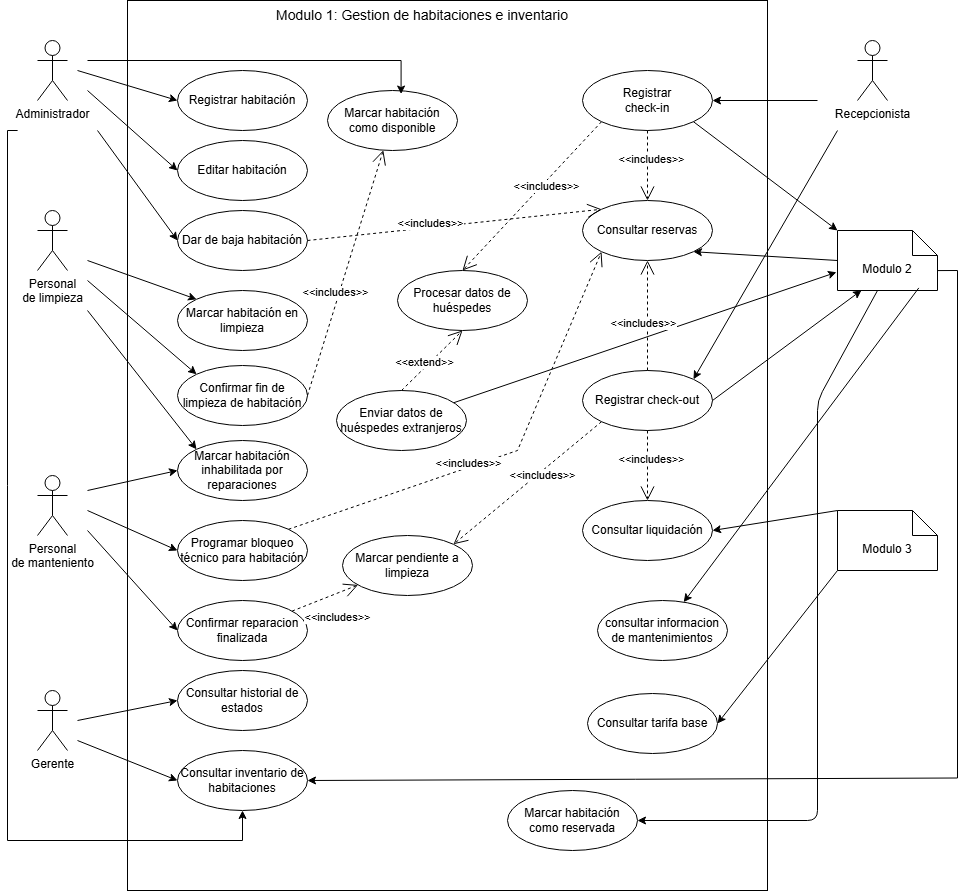

The diagram above was exported from draw.io. Its source (the exported page's mxGraphModel, read from the mxfile embedded in the PNG):
<mxGraphModel dx="861" dy="774" grid="1" gridSize="10" guides="1" tooltips="1" connect="1" arrows="1" fold="1" page="1" pageScale="1" pageWidth="827" pageHeight="1169" background="light-dark(#FFFFFF,#121212)" math="0" shadow="0">
  <root>
    <mxCell id="0" />
    <mxCell id="1" parent="0" />
    <mxCell id="Y68MClGMfsm70zUebl0c-6" parent="1" style="rounded=0;whiteSpace=wrap;html=1;rotation=-90;fillColor=none;" value="" vertex="1">
      <mxGeometry height="640" width="890" x="15" y="175" as="geometry" />
    </mxCell>
    <mxCell id="Y68MClGMfsm70zUebl0c-7" parent="1" style="shape=umlActor;verticalLabelPosition=bottom;verticalAlign=top;html=1;outlineConnect=0;" value="Administrador" vertex="1">
      <mxGeometry height="60" width="30" x="50" y="90" as="geometry" />
    </mxCell>
    <mxCell id="Y68MClGMfsm70zUebl0c-9" parent="1" style="shape=umlActor;verticalLabelPosition=bottom;verticalAlign=top;html=1;outlineConnect=0;" value="Personal&lt;div&gt;de limpieza&lt;/div&gt;" vertex="1">
      <mxGeometry height="60" width="30" x="50" y="260" as="geometry" />
    </mxCell>
    <mxCell id="Y68MClGMfsm70zUebl0c-10" parent="1" style="shape=umlActor;verticalLabelPosition=bottom;verticalAlign=top;html=1;outlineConnect=0;" value="Gerente" vertex="1">
      <mxGeometry height="60" width="30" x="50" y="740" as="geometry" />
    </mxCell>
    <mxCell id="Y68MClGMfsm70zUebl0c-13" parent="1" style="text;html=1;whiteSpace=wrap;strokeColor=none;fillColor=none;align=center;verticalAlign=middle;rounded=0;" value="&lt;font style=&quot;font-size: 14px;&quot;&gt;Modulo 1: Gestion de habitaciones e inventario&lt;/font&gt;" vertex="1">
      <mxGeometry height="30" width="310" x="280" y="50" as="geometry" />
    </mxCell>
    <mxCell id="Y68MClGMfsm70zUebl0c-17" parent="1" style="shape=note2;boundedLbl=1;whiteSpace=wrap;html=1;size=25;verticalAlign=top;align=center;" value="Modulo 2" vertex="1">
      <mxGeometry height="60" width="100" x="850" y="280" as="geometry" />
    </mxCell>
    <mxCell id="Y68MClGMfsm70zUebl0c-18" parent="1" style="shape=note2;boundedLbl=1;whiteSpace=wrap;html=1;size=25;verticalAlign=top;align=center;" value="Modulo 3" vertex="1">
      <mxGeometry height="60" width="100" x="850" y="560" as="geometry" />
    </mxCell>
    <mxCell id="Y68MClGMfsm70zUebl0c-19" parent="1" style="ellipse;whiteSpace=wrap;html=1;" value="Registrar habitación" vertex="1">
      <mxGeometry height="60" width="130" x="190" y="120" as="geometry" />
    </mxCell>
    <mxCell id="Y68MClGMfsm70zUebl0c-27" edge="1" parent="1" style="endArrow=classic;html=1;rounded=0;endFill=1;entryX=0;entryY=0.5;entryDx=0;entryDy=0;" target="Y68MClGMfsm70zUebl0c-19" value="">
      <mxGeometry height="50" relative="1" width="50" as="geometry">
        <mxPoint x="90" y="120" as="sourcePoint" />
        <mxPoint x="110" y="160" as="targetPoint" />
      </mxGeometry>
    </mxCell>
    <mxCell id="Y68MClGMfsm70zUebl0c-28" parent="1" style="ellipse;whiteSpace=wrap;html=1;" value="Editar habitación" vertex="1">
      <mxGeometry height="60" width="130" x="190" y="190" as="geometry" />
    </mxCell>
    <mxCell id="Y68MClGMfsm70zUebl0c-29" parent="1" style="ellipse;whiteSpace=wrap;html=1;" value="Dar de baja habitación" vertex="1">
      <mxGeometry height="60" width="130" x="190" y="260" as="geometry" />
    </mxCell>
    <mxCell id="Y68MClGMfsm70zUebl0c-30" edge="1" parent="1" style="endArrow=classic;html=1;rounded=0;endFill=1;entryX=0;entryY=0.5;entryDx=0;entryDy=0;" target="Y68MClGMfsm70zUebl0c-28" value="">
      <mxGeometry height="50" relative="1" width="50" as="geometry">
        <mxPoint x="100" y="140" as="sourcePoint" />
        <mxPoint x="220" y="220" as="targetPoint" />
      </mxGeometry>
    </mxCell>
    <mxCell id="Y68MClGMfsm70zUebl0c-32" edge="1" parent="1" style="endArrow=classic;html=1;rounded=0;endFill=1;entryX=0;entryY=0.5;entryDx=0;entryDy=0;" target="Y68MClGMfsm70zUebl0c-29" value="">
      <mxGeometry height="50" relative="1" width="50" as="geometry">
        <mxPoint x="110" y="180" as="sourcePoint" />
        <mxPoint x="230" y="260" as="targetPoint" />
      </mxGeometry>
    </mxCell>
    <mxCell id="Y68MClGMfsm70zUebl0c-33" parent="1" style="ellipse;whiteSpace=wrap;html=1;" value="Marcar habitación en limpieza" vertex="1">
      <mxGeometry height="60" width="130" x="190" y="340" as="geometry" />
    </mxCell>
    <mxCell id="Y68MClGMfsm70zUebl0c-34" edge="1" parent="1" style="endArrow=classic;html=1;rounded=0;endFill=1;entryX=0;entryY=0;entryDx=0;entryDy=0;" target="Y68MClGMfsm70zUebl0c-33" value="">
      <mxGeometry height="50" relative="1" width="50" as="geometry">
        <mxPoint x="100" y="310" as="sourcePoint" />
        <mxPoint x="220" y="420" as="targetPoint" />
      </mxGeometry>
    </mxCell>
    <mxCell id="Y68MClGMfsm70zUebl0c-36" parent="1" style="shape=umlActor;verticalLabelPosition=bottom;verticalAlign=top;html=1;outlineConnect=0;" value="Personal&lt;div&gt;de manteniento&lt;/div&gt;" vertex="1">
      <mxGeometry height="60" width="30" x="50" y="525" as="geometry" />
    </mxCell>
    <mxCell id="Y68MClGMfsm70zUebl0c-38" parent="1" style="ellipse;whiteSpace=wrap;html=1;" value="Confirmar fin de limpieza&amp;nbsp;&lt;span style=&quot;background-color: transparent; color: light-dark(rgb(0, 0, 0), rgb(255, 255, 255));&quot;&gt;de habitación&lt;/span&gt;" vertex="1">
      <mxGeometry height="60" width="130" x="190" y="415" as="geometry" />
    </mxCell>
    <mxCell id="Y68MClGMfsm70zUebl0c-39" edge="1" parent="1" style="endArrow=classic;html=1;rounded=0;endFill=1;entryX=0;entryY=0;entryDx=0;entryDy=0;" target="Y68MClGMfsm70zUebl0c-38" value="">
      <mxGeometry height="50" relative="1" width="50" as="geometry">
        <mxPoint x="100" y="330" as="sourcePoint" />
        <mxPoint x="220" y="410" as="targetPoint" />
      </mxGeometry>
    </mxCell>
    <mxCell id="Y68MClGMfsm70zUebl0c-40" parent="1" style="ellipse;whiteSpace=wrap;html=1;" value="Marcar habitación inhabilitada por reparaciones" vertex="1">
      <mxGeometry height="60" width="130" x="190" y="490" as="geometry" />
    </mxCell>
    <mxCell id="Y68MClGMfsm70zUebl0c-44" edge="1" parent="1" style="endArrow=classic;html=1;rounded=0;endFill=1;entryX=0;entryY=0.5;entryDx=0;entryDy=0;" target="Y68MClGMfsm70zUebl0c-40" value="">
      <mxGeometry height="50" relative="1" width="50" as="geometry">
        <mxPoint x="100" y="540" as="sourcePoint" />
        <mxPoint x="210" y="550" as="targetPoint" />
      </mxGeometry>
    </mxCell>
    <mxCell id="Y68MClGMfsm70zUebl0c-48" parent="1" style="ellipse;whiteSpace=wrap;html=1;" value="Confirmar reparacion finalizada" vertex="1">
      <mxGeometry height="60" width="130" x="190" y="650" as="geometry" />
    </mxCell>
    <mxCell id="Y68MClGMfsm70zUebl0c-49" edge="1" parent="1" style="endArrow=classic;html=1;rounded=0;endFill=1;entryX=0;entryY=0.5;entryDx=0;entryDy=0;" target="Y68MClGMfsm70zUebl0c-48" value="">
      <mxGeometry height="50" relative="1" width="50" as="geometry">
        <mxPoint x="100" y="580" as="sourcePoint" />
        <mxPoint x="180" y="700" as="targetPoint" />
      </mxGeometry>
    </mxCell>
    <mxCell id="Y68MClGMfsm70zUebl0c-50" parent="1" style="ellipse;whiteSpace=wrap;html=1;" value="Consultar tarifa base" vertex="1">
      <mxGeometry height="60" width="130" x="600" y="743" as="geometry" />
    </mxCell>
    <mxCell id="Y68MClGMfsm70zUebl0c-51" edge="1" parent="1" source="Y68MClGMfsm70zUebl0c-18" style="endArrow=classic;html=1;rounded=0;endFill=1;entryX=1;entryY=0.5;entryDx=0;entryDy=0;exitX=0;exitY=1;exitDx=0;exitDy=0;exitPerimeter=0;" target="Y68MClGMfsm70zUebl0c-50" value="">
      <mxGeometry height="50" relative="1" width="50" as="geometry">
        <mxPoint x="680" y="300" as="sourcePoint" />
        <mxPoint x="620" y="320" as="targetPoint" />
      </mxGeometry>
    </mxCell>
    <mxCell id="Y68MClGMfsm70zUebl0c-53" parent="1" style="ellipse;whiteSpace=wrap;html=1;" value="Consultar inventario de habitaciones" vertex="1">
      <mxGeometry height="60" width="130" x="190" y="800" as="geometry" />
    </mxCell>
    <mxCell id="Y68MClGMfsm70zUebl0c-54" edge="1" parent="1" style="endArrow=classic;html=1;rounded=0;endFill=1;entryX=0;entryY=0.5;entryDx=0;entryDy=0;" target="Y68MClGMfsm70zUebl0c-53" value="">
      <mxGeometry height="50" relative="1" width="50" as="geometry">
        <mxPoint x="90" y="790" as="sourcePoint" />
        <mxPoint x="210" y="750" as="targetPoint" />
      </mxGeometry>
    </mxCell>
    <mxCell id="Y68MClGMfsm70zUebl0c-55" parent="1" style="ellipse;whiteSpace=wrap;html=1;" value="Registrar&lt;div&gt;check-in&lt;/div&gt;" vertex="1">
      <mxGeometry height="60" width="130" x="595" y="120" as="geometry" />
    </mxCell>
    <mxCell id="Y68MClGMfsm70zUebl0c-56" parent="1" style="ellipse;whiteSpace=wrap;html=1;" value="Registrar check-out" vertex="1">
      <mxGeometry height="60" width="130" x="595" y="420" as="geometry" />
    </mxCell>
    <mxCell id="Y68MClGMfsm70zUebl0c-57" edge="1" parent="1" style="endArrow=classic;html=1;rounded=0;endFill=1;entryX=1;entryY=0.5;entryDx=0;entryDy=0;" target="Y68MClGMfsm70zUebl0c-55" value="">
      <mxGeometry height="50" relative="1" width="50" as="geometry">
        <mxPoint x="830" y="150" as="sourcePoint" />
        <mxPoint x="620" y="220" as="targetPoint" />
      </mxGeometry>
    </mxCell>
    <mxCell id="Y68MClGMfsm70zUebl0c-58" edge="1" parent="1" style="endArrow=classic;html=1;rounded=0;endFill=1;entryX=1;entryY=0;entryDx=0;entryDy=0;" target="Y68MClGMfsm70zUebl0c-56" value="">
      <mxGeometry height="50" relative="1" width="50" as="geometry">
        <mxPoint x="850" y="180" as="sourcePoint" />
        <mxPoint x="650" y="230" as="targetPoint" />
      </mxGeometry>
    </mxCell>
    <mxCell id="Y68MClGMfsm70zUebl0c-62" parent="1" style="ellipse;whiteSpace=wrap;html=1;" value="Consultar historial de estados" vertex="1">
      <mxGeometry height="60" width="130" x="190" y="720" as="geometry" />
    </mxCell>
    <mxCell id="Y68MClGMfsm70zUebl0c-64" parent="1" style="ellipse;whiteSpace=wrap;html=1;" value="Programar bloqueo técnico para habitación" vertex="1">
      <mxGeometry height="60" width="130" x="190" y="570" as="geometry" />
    </mxCell>
    <mxCell id="Y68MClGMfsm70zUebl0c-65" edge="1" parent="1" style="endArrow=classic;html=1;rounded=0;endFill=1;entryX=0;entryY=0.5;entryDx=0;entryDy=0;" target="Y68MClGMfsm70zUebl0c-64" value="">
      <mxGeometry height="50" relative="1" width="50" as="geometry">
        <mxPoint x="100" y="560" as="sourcePoint" />
        <mxPoint x="190" y="655" as="targetPoint" />
      </mxGeometry>
    </mxCell>
    <mxCell id="Y68MClGMfsm70zUebl0c-66" edge="1" parent="1" style="endArrow=classic;html=1;rounded=0;endFill=1;entryX=0;entryY=0.5;entryDx=0;entryDy=0;" target="Y68MClGMfsm70zUebl0c-62" value="">
      <mxGeometry height="50" relative="1" width="50" as="geometry">
        <mxPoint x="90" y="770" as="sourcePoint" />
        <mxPoint x="190" y="770" as="targetPoint" />
      </mxGeometry>
    </mxCell>
    <mxCell id="Y68MClGMfsm70zUebl0c-75" parent="1" style="ellipse;whiteSpace=wrap;html=1;" value="Marcar habitación&lt;div&gt;como disponible&lt;/div&gt;" vertex="1">
      <mxGeometry height="60" width="130" x="340" y="140" as="geometry" />
    </mxCell>
    <mxCell id="Y68MClGMfsm70zUebl0c-76" edge="1" parent="1" source="Y68MClGMfsm70zUebl0c-38" style="endArrow=open;endSize=12;dashed=1;html=1;rounded=0;exitX=1;exitY=0.5;exitDx=0;exitDy=0;" target="Y68MClGMfsm70zUebl0c-75" value="&amp;lt;&amp;lt;includes&amp;gt;&amp;gt;">
      <mxGeometry relative="1" width="160" x="-0.1679" y="4" as="geometry">
        <mxPoint as="offset" />
        <mxPoint x="345" y="490" as="sourcePoint" />
        <mxPoint x="505" y="490" as="targetPoint" />
      </mxGeometry>
    </mxCell>
    <mxCell id="bUVQjIv54ujfy7CebXs4-9" edge="1" parent="1" style="endArrow=classic;html=1;rounded=0;endFill=1;edgeStyle=orthogonalEdgeStyle;entryX=0.5;entryY=1;entryDx=0;entryDy=0;" target="Y68MClGMfsm70zUebl0c-53" value="">
      <mxGeometry height="50" relative="1" width="50" as="geometry">
        <Array as="points">
          <mxPoint x="20" y="180" />
          <mxPoint x="20" y="890" />
          <mxPoint x="255" y="890" />
        </Array>
        <mxPoint x="30.11" y="180" as="sourcePoint" />
        <mxPoint x="265" y="955.0000000000002" as="targetPoint" />
      </mxGeometry>
    </mxCell>
    <mxCell id="N2sVK9IX7M87sYc57oVo-1" edge="1" parent="1" style="endArrow=classic;html=1;rounded=0;endFill=1;entryX=0;entryY=0;entryDx=0;entryDy=0;" target="Y68MClGMfsm70zUebl0c-40" value="">
      <mxGeometry height="50" relative="1" width="50" as="geometry">
        <mxPoint x="100" y="360" as="sourcePoint" />
        <mxPoint x="180" y="440" as="targetPoint" />
      </mxGeometry>
    </mxCell>
    <mxCell id="J49JMTppNtIo9KCIGdBf-4" edge="1" parent="1" style="endArrow=classic;html=1;rounded=0;endFill=1;entryX=0.566;entryY=0.059;entryDx=0;entryDy=0;entryPerimeter=0;edgeStyle=orthogonalEdgeStyle;" target="Y68MClGMfsm70zUebl0c-75" value="">
      <mxGeometry height="50" relative="1" width="50" as="geometry">
        <mxPoint x="100" y="110" as="sourcePoint" />
        <mxPoint x="199" y="329" as="targetPoint" />
      </mxGeometry>
    </mxCell>
    <mxCell id="J49JMTppNtIo9KCIGdBf-5" parent="1" style="ellipse;whiteSpace=wrap;html=1;" value="Marcar pendiente a limpieza" vertex="1">
      <mxGeometry height="60" width="130" x="355" y="585" as="geometry" />
    </mxCell>
    <mxCell id="J49JMTppNtIo9KCIGdBf-7" edge="1" parent="1" source="Y68MClGMfsm70zUebl0c-48" style="endArrow=open;endSize=12;dashed=1;html=1;rounded=0;" target="J49JMTppNtIo9KCIGdBf-5" value="&amp;lt;&amp;lt;includes&amp;gt;&amp;gt;">
      <mxGeometry relative="1" width="160" x="0.1207" y="-23" as="geometry">
        <mxPoint as="offset" />
        <mxPoint x="380" y="547" as="sourcePoint" />
        <mxPoint x="460" y="460" as="targetPoint" />
      </mxGeometry>
    </mxCell>
    <mxCell id="J49JMTppNtIo9KCIGdBf-8" edge="1" parent="1" source="Y68MClGMfsm70zUebl0c-56" style="endArrow=open;endSize=12;dashed=1;html=1;rounded=0;entryX=1;entryY=0;entryDx=0;entryDy=0;exitX=0;exitY=1;exitDx=0;exitDy=0;" target="J49JMTppNtIo9KCIGdBf-5" value="&amp;lt;&amp;lt;includes&amp;gt;&amp;gt;">
      <mxGeometry relative="1" width="160" x="-0.1679" y="4" as="geometry">
        <mxPoint as="offset" />
        <mxPoint x="350" y="699" as="sourcePoint" />
        <mxPoint x="492" y="620" as="targetPoint" />
      </mxGeometry>
    </mxCell>
    <mxCell id="J49JMTppNtIo9KCIGdBf-9" edge="1" parent="1" source="J49JMTppNtIo9KCIGdBf-5" style="edgeStyle=orthogonalEdgeStyle;curved=1;rounded=0;orthogonalLoop=1;jettySize=auto;html=1;innerLoopWaypoints=1;exitX=0.5;exitY=1;exitDx=0;exitDy=0;fontSize=12;startSize=8;endSize=8;" target="J49JMTppNtIo9KCIGdBf-5">
      <mxGeometry relative="1" as="geometry" />
    </mxCell>
    <mxCell id="b87zveP9pxV9a5-da1T5-1" parent="1" style="shape=umlActor;verticalLabelPosition=bottom;verticalAlign=top;html=1;outlineConnect=0;" value="Recepcionista" vertex="1">
      <mxGeometry height="60" width="30" x="870" y="90" as="geometry" />
    </mxCell>
    <mxCell id="b87zveP9pxV9a5-da1T5-4" parent="1" style="ellipse;whiteSpace=wrap;html=1;" value="Consultar reservas" vertex="1">
      <mxGeometry height="60" width="130" x="595" y="250" as="geometry" />
    </mxCell>
    <mxCell id="b87zveP9pxV9a5-da1T5-7" parent="1" style="ellipse;whiteSpace=wrap;html=1;" value="Enviar datos de huéspedes extranjeros" vertex="1">
      <mxGeometry height="60" width="130" x="349" y="440" as="geometry" />
    </mxCell>
    <mxCell id="b87zveP9pxV9a5-da1T5-8" edge="1" parent="1" source="b87zveP9pxV9a5-da1T5-7" style="endArrow=open;endSize=12;dashed=1;html=1;rounded=0;exitX=0.5;exitY=0;exitDx=0;exitDy=0;entryX=0.5;entryY=1;entryDx=0;entryDy=0;" target="AYWLxdziSazV60ObYCE6-1" value="&amp;lt;&amp;lt;extend&amp;gt;&amp;gt;">
      <mxGeometry relative="1" width="160" x="-0.1641" y="4" as="geometry">
        <mxPoint as="offset" />
        <mxPoint x="350" y="486" as="sourcePoint" />
        <mxPoint x="508.88" y="181.14" as="targetPoint" />
      </mxGeometry>
    </mxCell>
    <mxCell id="b87zveP9pxV9a5-da1T5-9" edge="1" parent="1" source="Y68MClGMfsm70zUebl0c-55" style="endArrow=open;endSize=12;dashed=1;html=1;rounded=0;exitX=0.5;exitY=1;exitDx=0;exitDy=0;entryX=0.5;entryY=0;entryDx=0;entryDy=0;" target="b87zveP9pxV9a5-da1T5-4" value="&amp;lt;&amp;lt;includes&amp;gt;&amp;gt;">
      <mxGeometry relative="1" width="160" x="-0.1612" y="4" as="geometry">
        <mxPoint as="offset" />
        <mxPoint x="360" y="655" as="sourcePoint" />
        <mxPoint x="436" y="420" as="targetPoint" />
      </mxGeometry>
    </mxCell>
    <mxCell id="b87zveP9pxV9a5-da1T5-10" parent="1" style="ellipse;whiteSpace=wrap;html=1;" value="Consultar liquidación" vertex="1">
      <mxGeometry height="60" width="130" x="595" y="550" as="geometry" />
    </mxCell>
    <mxCell id="b87zveP9pxV9a5-da1T5-11" edge="1" parent="1" source="Y68MClGMfsm70zUebl0c-56" style="endArrow=open;endSize=12;dashed=1;html=1;rounded=0;entryX=0.5;entryY=0;entryDx=0;entryDy=0;exitX=0.5;exitY=1;exitDx=0;exitDy=0;" target="b87zveP9pxV9a5-da1T5-10" value="&amp;lt;&amp;lt;includes&amp;gt;&amp;gt;">
      <mxGeometry relative="1" width="160" x="-0.1679" y="4" as="geometry">
        <mxPoint as="offset" />
        <mxPoint x="563" y="470" as="sourcePoint" />
        <mxPoint x="500" y="518" as="targetPoint" />
      </mxGeometry>
    </mxCell>
    <mxCell id="b87zveP9pxV9a5-da1T5-13" edge="1" parent="1" source="Y68MClGMfsm70zUebl0c-18" style="endArrow=classic;html=1;rounded=0;endFill=1;entryX=1;entryY=0.5;entryDx=0;entryDy=0;exitX=0;exitY=0;exitDx=0;exitDy=0;exitPerimeter=0;" target="b87zveP9pxV9a5-da1T5-10" value="">
      <mxGeometry height="50" relative="1" width="50" as="geometry">
        <mxPoint x="745" y="710" as="sourcePoint" />
        <mxPoint x="670" y="740" as="targetPoint" />
      </mxGeometry>
    </mxCell>
    <mxCell id="b87zveP9pxV9a5-da1T5-14" edge="1" parent="1" source="b87zveP9pxV9a5-da1T5-7" style="endArrow=classic;html=1;rounded=0;endFill=1;entryX=-0.01;entryY=0.696;entryDx=0;entryDy=0;entryPerimeter=0;" target="Y68MClGMfsm70zUebl0c-17" value="">
      <mxGeometry height="50" relative="1" width="50" as="geometry">
        <mxPoint x="575" y="370" as="sourcePoint" />
        <mxPoint x="500" y="310" as="targetPoint" />
      </mxGeometry>
    </mxCell>
    <mxCell id="b87zveP9pxV9a5-da1T5-15" edge="1" parent="1" source="Y68MClGMfsm70zUebl0c-17" style="endArrow=classic;html=1;rounded=0;endFill=1;entryX=1;entryY=1;entryDx=0;entryDy=0;exitX=0;exitY=0.5;exitDx=0;exitDy=0;exitPerimeter=0;" target="b87zveP9pxV9a5-da1T5-4" value="">
      <mxGeometry height="50" relative="1" width="50" as="geometry">
        <mxPoint x="604" y="430" as="sourcePoint" />
        <mxPoint x="480" y="331" as="targetPoint" />
      </mxGeometry>
    </mxCell>
    <mxCell id="AYWLxdziSazV60ObYCE6-1" parent="1" style="ellipse;whiteSpace=wrap;html=1;" value="Procesar datos de huéspedes" vertex="1">
      <mxGeometry height="60" width="130" x="410" y="320" as="geometry" />
    </mxCell>
    <mxCell id="AYWLxdziSazV60ObYCE6-2" edge="1" parent="1" source="Y68MClGMfsm70zUebl0c-55" style="endArrow=open;endSize=12;dashed=1;html=1;rounded=0;exitX=0;exitY=1;exitDx=0;exitDy=0;entryX=0.5;entryY=0;entryDx=0;entryDy=0;" target="AYWLxdziSazV60ObYCE6-1" value="&amp;lt;&amp;lt;includes&amp;gt;&amp;gt;">
      <mxGeometry relative="1" width="160" x="-0.1609" y="4" as="geometry">
        <mxPoint as="offset" />
        <mxPoint x="554" y="220" as="sourcePoint" />
        <mxPoint x="490" y="309" as="targetPoint" />
      </mxGeometry>
    </mxCell>
    <mxCell id="AYWLxdziSazV60ObYCE6-4" edge="1" parent="1" source="Y68MClGMfsm70zUebl0c-55" style="endArrow=classic;html=1;rounded=0;endFill=1;entryX=0;entryY=0;entryDx=0;entryDy=0;exitX=1;exitY=1;exitDx=0;exitDy=0;entryPerimeter=0;" target="Y68MClGMfsm70zUebl0c-17" value="">
      <mxGeometry height="50" relative="1" width="50" as="geometry">
        <mxPoint x="770" y="253" as="sourcePoint" />
        <mxPoint x="660" y="263" as="targetPoint" />
      </mxGeometry>
    </mxCell>
    <mxCell id="AYWLxdziSazV60ObYCE6-6" edge="1" parent="1" source="Y68MClGMfsm70zUebl0c-56" style="endArrow=classic;html=1;rounded=0;endFill=1;exitX=1;exitY=0.5;exitDx=0;exitDy=0;entryX=0.24;entryY=0.996;entryDx=0;entryDy=0;entryPerimeter=0;" target="Y68MClGMfsm70zUebl0c-17" value="">
      <mxGeometry height="50" relative="1" width="50" as="geometry">
        <mxPoint x="750" y="370" as="sourcePoint" />
        <mxPoint x="807" y="473.72" as="targetPoint" />
      </mxGeometry>
    </mxCell>
    <mxCell id="AYWLxdziSazV60ObYCE6-8" parent="1" style="ellipse;whiteSpace=wrap;html=1;" value="Marcar habitación como reservada" vertex="1">
      <mxGeometry height="60" width="130" x="520" y="840" as="geometry" />
    </mxCell>
    <mxCell id="AYWLxdziSazV60ObYCE6-9" edge="1" parent="1" source="Y68MClGMfsm70zUebl0c-17" style="endArrow=classic;html=1;rounded=1;endFill=1;entryX=1;entryY=0.5;entryDx=0;entryDy=0;curved=0;exitX=0.4;exitY=1;exitDx=0;exitDy=0;exitPerimeter=0;" target="AYWLxdziSazV60ObYCE6-8" value="">
      <mxGeometry height="50" relative="1" width="50" as="geometry">
        <Array as="points">
          <mxPoint x="830" y="450" />
          <mxPoint x="830" y="870" />
        </Array>
        <mxPoint x="910" y="302.76" as="sourcePoint" />
        <mxPoint x="630" y="330" as="targetPoint" />
      </mxGeometry>
    </mxCell>
    <mxCell id="AYWLxdziSazV60ObYCE6-16" edge="1" parent="1" source="Y68MClGMfsm70zUebl0c-29" style="endArrow=open;endSize=12;dashed=1;html=1;rounded=0;exitX=1;exitY=0.5;exitDx=0;exitDy=0;entryX=0;entryY=0;entryDx=0;entryDy=0;" target="b87zveP9pxV9a5-da1T5-4" value="&amp;lt;&amp;lt;includes&amp;gt;&amp;gt;">
      <mxGeometry relative="1" width="160" x="-0.1612" y="4" as="geometry">
        <mxPoint as="offset" />
        <mxPoint x="670" y="330" as="sourcePoint" />
        <mxPoint x="530" y="370" as="targetPoint" />
      </mxGeometry>
    </mxCell>
    <mxCell id="AYWLxdziSazV60ObYCE6-17" edge="1" parent="1" source="Y68MClGMfsm70zUebl0c-64" style="endArrow=open;endSize=12;dashed=1;html=1;rounded=0;exitX=1;exitY=0;exitDx=0;exitDy=0;entryX=0;entryY=1;entryDx=0;entryDy=0;" target="b87zveP9pxV9a5-da1T5-4" value="&amp;lt;&amp;lt;includes&amp;gt;&amp;gt;">
      <mxGeometry relative="1" width="160" x="-0.1612" y="4" as="geometry">
        <mxPoint as="offset" />
        <Array as="points">
          <mxPoint x="530" y="500" />
        </Array>
        <mxPoint x="320" y="585" as="sourcePoint" />
        <mxPoint x="614" y="554" as="targetPoint" />
      </mxGeometry>
    </mxCell>
    <mxCell id="AYWLxdziSazV60ObYCE6-19" edge="1" parent="1" source="Y68MClGMfsm70zUebl0c-56" style="endArrow=open;endSize=12;dashed=1;html=1;rounded=0;exitX=0.5;exitY=0;exitDx=0;exitDy=0;" target="b87zveP9pxV9a5-da1T5-4" value="&amp;lt;&amp;lt;includes&amp;gt;&amp;gt;">
      <mxGeometry relative="1" width="160" x="-0.1527" y="4" as="geometry">
        <mxPoint as="offset" />
        <Array as="points" />
        <mxPoint x="670" y="558" as="sourcePoint" />
        <mxPoint x="983" y="280" as="targetPoint" />
      </mxGeometry>
    </mxCell>
    <mxCell id="AYWLxdziSazV60ObYCE6-22" edge="1" parent="1" source="Y68MClGMfsm70zUebl0c-17" style="endArrow=classic;html=1;rounded=0;endFill=1;entryX=1;entryY=0.5;entryDx=0;entryDy=0;exitX=1.001;exitY=0.668;exitDx=0;exitDy=0;exitPerimeter=0;" target="Y68MClGMfsm70zUebl0c-53" value="">
      <mxGeometry height="50" relative="1" width="50" as="geometry">
        <Array as="points">
          <mxPoint x="970" y="320" />
          <mxPoint x="970" y="827.5" />
        </Array>
        <mxPoint x="909.9999999999998" y="320" as="sourcePoint" />
        <mxPoint x="280" y="827.5" as="targetPoint" />
      </mxGeometry>
    </mxCell>
    <mxCell id="AYWLxdziSazV60ObYCE6-87" parent="1" style="ellipse;whiteSpace=wrap;html=1;" value="consultar informacion de mantenimientos" vertex="1">
      <mxGeometry height="60" width="130" x="610" y="650" as="geometry" />
    </mxCell>
    <mxCell id="AYWLxdziSazV60ObYCE6-89" edge="1" parent="1" source="Y68MClGMfsm70zUebl0c-17" style="endArrow=classic;html=1;rounded=0;endFill=1;exitX=0.813;exitY=0.957;exitDx=0;exitDy=0;exitPerimeter=0;" target="AYWLxdziSazV60ObYCE6-87" value="">
      <mxGeometry height="50" relative="1" width="50" as="geometry">
        <mxPoint x="804" y="479" as="sourcePoint" />
        <mxPoint x="660" y="470" as="targetPoint" />
      </mxGeometry>
    </mxCell>
  </root>
</mxGraphModel>